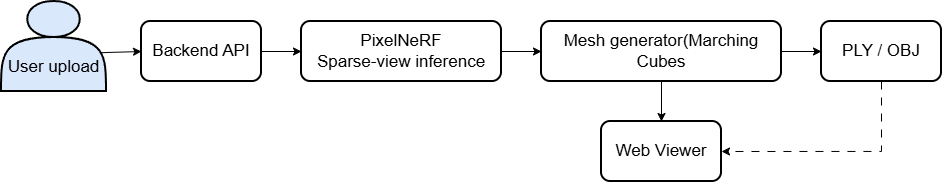

The diagram above was exported from draw.io. Its source (the exported page's mxGraphModel, read from the mxfile embedded in the PNG):
<mxGraphModel dx="2528" dy="989" grid="1" gridSize="10" guides="1" tooltips="1" connect="1" arrows="1" fold="1" page="1" pageScale="1" pageWidth="850" pageHeight="1100" math="0" shadow="0">
  <root>
    <mxCell id="0" />
    <mxCell id="1" parent="0" />
    <mxCell id="3UWLrWZmOaGdrmZSHqFk-25" style="edgeStyle=orthogonalEdgeStyle;rounded=0;orthogonalLoop=1;jettySize=auto;html=1;entryX=0;entryY=0.5;entryDx=0;entryDy=0;" edge="1" parent="1" source="3UWLrWZmOaGdrmZSHqFk-3" target="3UWLrWZmOaGdrmZSHqFk-14">
      <mxGeometry relative="1" as="geometry" />
    </mxCell>
    <mxCell id="3UWLrWZmOaGdrmZSHqFk-3" value="&lt;font style=&quot;font-size: 17px;&quot;&gt;Backend API&lt;/font&gt;" style="rounded=1;whiteSpace=wrap;html=1;strokeWidth=2;" vertex="1" parent="1">
      <mxGeometry x="-220" y="580" width="120" height="60" as="geometry" />
    </mxCell>
    <mxCell id="3UWLrWZmOaGdrmZSHqFk-18" style="edgeStyle=orthogonalEdgeStyle;rounded=0;orthogonalLoop=1;jettySize=auto;html=1;entryX=0;entryY=0.5;entryDx=0;entryDy=0;" edge="1" parent="1" source="3UWLrWZmOaGdrmZSHqFk-7" target="3UWLrWZmOaGdrmZSHqFk-16">
      <mxGeometry relative="1" as="geometry" />
    </mxCell>
    <mxCell id="3UWLrWZmOaGdrmZSHqFk-21" style="edgeStyle=orthogonalEdgeStyle;rounded=0;orthogonalLoop=1;jettySize=auto;html=1;entryX=0.5;entryY=0;entryDx=0;entryDy=0;" edge="1" parent="1" source="3UWLrWZmOaGdrmZSHqFk-7" target="3UWLrWZmOaGdrmZSHqFk-10">
      <mxGeometry relative="1" as="geometry" />
    </mxCell>
    <mxCell id="3UWLrWZmOaGdrmZSHqFk-7" value="&lt;font style=&quot;font-size: 17px;&quot;&gt;Mesh generator(Marching Cubes&lt;/font&gt;" style="rounded=1;whiteSpace=wrap;html=1;strokeWidth=2;" vertex="1" parent="1">
      <mxGeometry x="180" y="580" width="240" height="60" as="geometry" />
    </mxCell>
    <mxCell id="3UWLrWZmOaGdrmZSHqFk-10" value="&lt;span style=&quot;font-size: 17px;&quot;&gt;Web Viewer&lt;/span&gt;" style="rounded=1;whiteSpace=wrap;html=1;strokeWidth=2;" vertex="1" parent="1">
      <mxGeometry x="240" y="680" width="120" height="60" as="geometry" />
    </mxCell>
    <mxCell id="3UWLrWZmOaGdrmZSHqFk-11" value="&lt;div&gt;&lt;span style=&quot;font-size: 17px;&quot;&gt;&lt;br&gt;&lt;/span&gt;&lt;/div&gt;&lt;span style=&quot;font-size: 17px;&quot;&gt;&lt;div&gt;&lt;span style=&quot;font-size: 17px;&quot;&gt;&lt;br&gt;&lt;/span&gt;&lt;/div&gt;User upload&lt;/span&gt;" style="shape=actor;whiteSpace=wrap;html=1;strokeWidth=2;fillColor=#dae8fc;strokeColor=#000000;" vertex="1" parent="1">
      <mxGeometry x="-360" y="560" width="105" height="90" as="geometry" />
    </mxCell>
    <mxCell id="3UWLrWZmOaGdrmZSHqFk-24" style="edgeStyle=orthogonalEdgeStyle;rounded=0;orthogonalLoop=1;jettySize=auto;html=1;entryX=0;entryY=0.5;entryDx=0;entryDy=0;" edge="1" parent="1" source="3UWLrWZmOaGdrmZSHqFk-14" target="3UWLrWZmOaGdrmZSHqFk-7">
      <mxGeometry relative="1" as="geometry" />
    </mxCell>
    <mxCell id="3UWLrWZmOaGdrmZSHqFk-14" value="&lt;font style=&quot;font-size: 17px;&quot;&gt;PixelNeRF&lt;/font&gt;&lt;div&gt;&lt;font style=&quot;font-size: 17px;&quot;&gt;Sparse-view inference&lt;/font&gt;&lt;/div&gt;" style="rounded=1;whiteSpace=wrap;html=1;strokeWidth=2;" vertex="1" parent="1">
      <mxGeometry x="-60" y="580" width="200" height="60" as="geometry" />
    </mxCell>
    <mxCell id="3UWLrWZmOaGdrmZSHqFk-28" style="edgeStyle=orthogonalEdgeStyle;rounded=0;orthogonalLoop=1;jettySize=auto;html=1;entryX=1;entryY=0.5;entryDx=0;entryDy=0;dashed=1;dashPattern=8 8;" edge="1" parent="1" source="3UWLrWZmOaGdrmZSHqFk-16" target="3UWLrWZmOaGdrmZSHqFk-10">
      <mxGeometry relative="1" as="geometry">
        <Array as="points">
          <mxPoint x="520" y="710" />
        </Array>
      </mxGeometry>
    </mxCell>
    <mxCell id="3UWLrWZmOaGdrmZSHqFk-16" value="&lt;font style=&quot;font-size: 17px;&quot;&gt;PLY / OBJ&lt;/font&gt;" style="rounded=1;whiteSpace=wrap;html=1;strokeWidth=2;" vertex="1" parent="1">
      <mxGeometry x="460" y="580" width="120" height="60" as="geometry" />
    </mxCell>
    <mxCell id="3UWLrWZmOaGdrmZSHqFk-27" value="" style="endArrow=classic;html=1;rounded=0;exitX=0.937;exitY=0.569;exitDx=0;exitDy=0;entryX=0;entryY=0.5;entryDx=0;entryDy=0;exitPerimeter=0;" edge="1" parent="1" source="3UWLrWZmOaGdrmZSHqFk-11" target="3UWLrWZmOaGdrmZSHqFk-3">
      <mxGeometry width="50" height="50" relative="1" as="geometry">
        <mxPoint x="-100" y="670" as="sourcePoint" />
        <mxPoint x="-50" y="620" as="targetPoint" />
      </mxGeometry>
    </mxCell>
  </root>
</mxGraphModel>